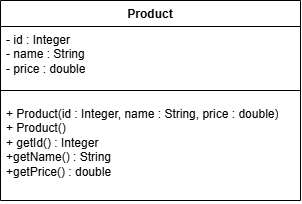

The diagram above was exported from draw.io. Its source (the exported page's mxGraphModel, read from the mxfile embedded in the PNG):
<mxGraphModel dx="1144" dy="630" grid="1" gridSize="10" guides="1" tooltips="1" connect="1" arrows="1" fold="1" page="1" pageScale="1" pageWidth="850" pageHeight="1100" math="0" shadow="0">
  <root>
    <mxCell id="0" />
    <mxCell id="1" parent="0" />
    <mxCell id="hCzF4-hToceewKo4axle-1" parent="1" style="swimlane;fontStyle=1;align=center;verticalAlign=top;childLayout=stackLayout;horizontal=1;startSize=26;horizontalStack=0;resizeParent=1;resizeParentMax=0;resizeLast=0;collapsible=1;marginBottom=0;whiteSpace=wrap;html=1;" value="Product" vertex="1">
      <mxGeometry height="200" width="300" x="250" y="200" as="geometry" />
    </mxCell>
    <mxCell id="hCzF4-hToceewKo4axle-2" parent="hCzF4-hToceewKo4axle-1" style="text;strokeColor=none;fillColor=none;align=left;verticalAlign=top;spacingLeft=4;spacingRight=4;overflow=hidden;rotatable=0;points=[[0,0.5],[1,0.5]];portConstraint=eastwest;whiteSpace=wrap;html=1;" value="- id : Integer&lt;div&gt;- name : String&lt;/div&gt;&lt;div&gt;- price : double&lt;/div&gt;" vertex="1">
      <mxGeometry height="54" width="300" y="26" as="geometry" />
    </mxCell>
    <mxCell id="hCzF4-hToceewKo4axle-3" parent="hCzF4-hToceewKo4axle-1" style="line;strokeWidth=1;fillColor=none;align=left;verticalAlign=middle;spacingTop=-1;spacingLeft=3;spacingRight=3;rotatable=0;labelPosition=right;points=[];portConstraint=eastwest;strokeColor=inherit;" value="" vertex="1">
      <mxGeometry height="20" width="300" y="80" as="geometry" />
    </mxCell>
    <mxCell id="hCzF4-hToceewKo4axle-4" parent="hCzF4-hToceewKo4axle-1" style="text;strokeColor=none;fillColor=none;align=left;verticalAlign=top;spacingLeft=4;spacingRight=4;overflow=hidden;rotatable=0;points=[[0,0.5],[1,0.5]];portConstraint=eastwest;whiteSpace=wrap;html=1;" value="+ Product(id : Integer, name : String, price : double)&lt;div&gt;+ Product()&lt;br&gt;&lt;div&gt;+ getId() : Integer&lt;/div&gt;&lt;div&gt;+getName() : String&lt;/div&gt;&lt;div&gt;+getPrice() : double&lt;/div&gt;&lt;/div&gt;" vertex="1">
      <mxGeometry height="100" width="300" y="100" as="geometry" />
    </mxCell>
  </root>
</mxGraphModel>